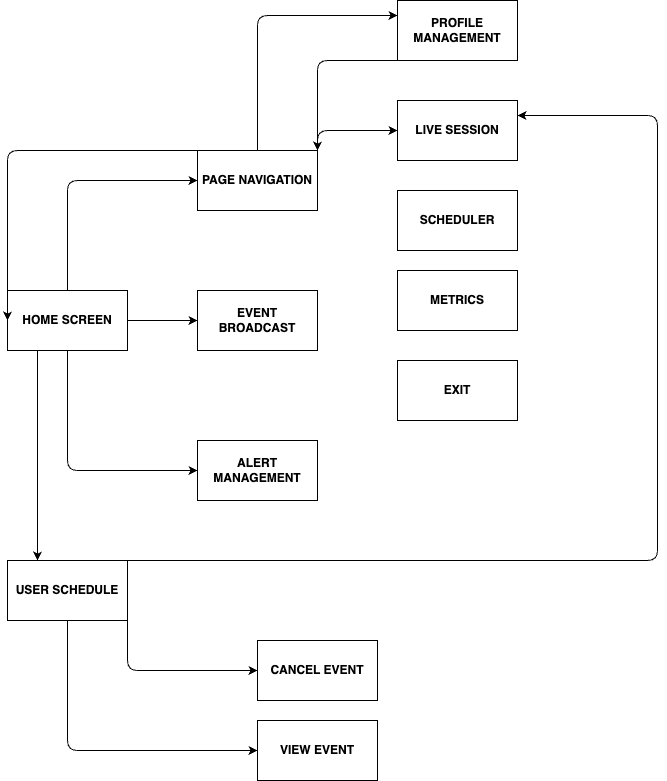

The diagram above was exported from draw.io. Its source (the exported page's mxGraphModel, read from the mxfile embedded in the PNG):
<mxGraphModel dx="2092" dy="1048" grid="1" gridSize="10" guides="1" tooltips="1" connect="1" arrows="1" fold="1" page="1" pageScale="1" pageWidth="850" pageHeight="1100" math="0" shadow="0">
  <root>
    <mxCell id="0" />
    <mxCell id="1" parent="0" />
    <mxCell id="6" style="edgeStyle=none;html=1;exitX=1;exitY=0.5;exitDx=0;exitDy=0;entryX=0;entryY=0.5;entryDx=0;entryDy=0;" edge="1" parent="1" source="2" target="4">
      <mxGeometry relative="1" as="geometry" />
    </mxCell>
    <mxCell id="7" style="edgeStyle=none;html=1;exitX=0.5;exitY=0;exitDx=0;exitDy=0;entryX=0;entryY=0.5;entryDx=0;entryDy=0;" edge="1" parent="1" source="2" target="3">
      <mxGeometry relative="1" as="geometry">
        <Array as="points">
          <mxPoint x="110" y="230" />
        </Array>
      </mxGeometry>
    </mxCell>
    <mxCell id="8" style="edgeStyle=none;html=1;exitX=0.5;exitY=1;exitDx=0;exitDy=0;entryX=0;entryY=0.5;entryDx=0;entryDy=0;" edge="1" parent="1" source="2" target="5">
      <mxGeometry relative="1" as="geometry">
        <Array as="points">
          <mxPoint x="110" y="520" />
        </Array>
      </mxGeometry>
    </mxCell>
    <mxCell id="20" style="edgeStyle=none;html=1;exitX=0.25;exitY=1;exitDx=0;exitDy=0;entryX=0.25;entryY=0;entryDx=0;entryDy=0;" edge="1" parent="1" source="2" target="19">
      <mxGeometry relative="1" as="geometry" />
    </mxCell>
    <mxCell id="2" value="&lt;b&gt;HOME SCREEN&lt;/b&gt;" style="rounded=0;whiteSpace=wrap;html=1;" vertex="1" parent="1">
      <mxGeometry x="50" y="340" width="120" height="60" as="geometry" />
    </mxCell>
    <mxCell id="9" style="edgeStyle=none;html=1;exitX=0.25;exitY=0;exitDx=0;exitDy=0;entryX=0;entryY=0.5;entryDx=0;entryDy=0;" edge="1" parent="1" source="3" target="2">
      <mxGeometry relative="1" as="geometry">
        <Array as="points">
          <mxPoint x="50" y="200" />
        </Array>
      </mxGeometry>
    </mxCell>
    <mxCell id="14" style="edgeStyle=none;html=1;exitX=0.5;exitY=0;exitDx=0;exitDy=0;entryX=0;entryY=0.25;entryDx=0;entryDy=0;" edge="1" parent="1" source="3" target="11">
      <mxGeometry relative="1" as="geometry">
        <Array as="points">
          <mxPoint x="300" y="65" />
        </Array>
      </mxGeometry>
    </mxCell>
    <mxCell id="15" style="edgeStyle=none;html=1;exitX=1;exitY=0.5;exitDx=0;exitDy=0;entryX=0;entryY=0.5;entryDx=0;entryDy=0;" edge="1" parent="1" source="3" target="12">
      <mxGeometry relative="1" as="geometry">
        <Array as="points">
          <mxPoint x="360" y="180" />
        </Array>
      </mxGeometry>
    </mxCell>
    <mxCell id="3" value="&lt;b&gt;PAGE NAVIGATION&lt;/b&gt;" style="rounded=0;whiteSpace=wrap;html=1;" vertex="1" parent="1">
      <mxGeometry x="240" y="200" width="120" height="60" as="geometry" />
    </mxCell>
    <mxCell id="4" value="&lt;b&gt;EVENT BROADCAST&lt;/b&gt;" style="rounded=0;whiteSpace=wrap;html=1;" vertex="1" parent="1">
      <mxGeometry x="240" y="340" width="120" height="60" as="geometry" />
    </mxCell>
    <mxCell id="5" value="&lt;b&gt;ALERT MANAGEMENT&lt;/b&gt;" style="rounded=0;whiteSpace=wrap;html=1;" vertex="1" parent="1">
      <mxGeometry x="240" y="490" width="120" height="60" as="geometry" />
    </mxCell>
    <mxCell id="13" style="edgeStyle=none;html=1;exitX=0;exitY=1;exitDx=0;exitDy=0;entryX=1;entryY=0;entryDx=0;entryDy=0;" edge="1" parent="1" source="11" target="3">
      <mxGeometry relative="1" as="geometry">
        <Array as="points">
          <mxPoint x="360" y="110" />
        </Array>
      </mxGeometry>
    </mxCell>
    <mxCell id="11" value="&lt;b&gt;PROFILE MANAGEMENT&lt;/b&gt;" style="rounded=0;whiteSpace=wrap;html=1;" vertex="1" parent="1">
      <mxGeometry x="440" y="50" width="120" height="60" as="geometry" />
    </mxCell>
    <mxCell id="12" value="&lt;b&gt;LIVE SESSION&lt;/b&gt;" style="rounded=0;whiteSpace=wrap;html=1;" vertex="1" parent="1">
      <mxGeometry x="440" y="150" width="120" height="60" as="geometry" />
    </mxCell>
    <mxCell id="16" value="&lt;b&gt;SCHEDULER&lt;/b&gt;" style="rounded=0;whiteSpace=wrap;html=1;" vertex="1" parent="1">
      <mxGeometry x="440" y="240" width="120" height="60" as="geometry" />
    </mxCell>
    <mxCell id="17" value="&lt;b&gt;METRICS&lt;/b&gt;" style="rounded=0;whiteSpace=wrap;html=1;" vertex="1" parent="1">
      <mxGeometry x="440" y="320" width="120" height="60" as="geometry" />
    </mxCell>
    <mxCell id="18" value="&lt;b&gt;EXIT&lt;/b&gt;" style="rounded=0;whiteSpace=wrap;html=1;" vertex="1" parent="1">
      <mxGeometry x="440" y="410" width="120" height="60" as="geometry" />
    </mxCell>
    <mxCell id="22" style="edgeStyle=none;html=1;exitX=1;exitY=0.5;exitDx=0;exitDy=0;entryX=0;entryY=0.5;entryDx=0;entryDy=0;" edge="1" parent="1" source="19" target="21">
      <mxGeometry relative="1" as="geometry">
        <Array as="points">
          <mxPoint x="170" y="720" />
        </Array>
      </mxGeometry>
    </mxCell>
    <mxCell id="23" style="edgeStyle=none;html=1;exitX=0.75;exitY=0;exitDx=0;exitDy=0;entryX=1;entryY=0.25;entryDx=0;entryDy=0;" edge="1" parent="1" source="19" target="12">
      <mxGeometry relative="1" as="geometry">
        <Array as="points">
          <mxPoint x="700" y="610" />
          <mxPoint x="700" y="165" />
        </Array>
      </mxGeometry>
    </mxCell>
    <mxCell id="25" style="edgeStyle=none;html=1;exitX=0.5;exitY=1;exitDx=0;exitDy=0;entryX=0;entryY=0.5;entryDx=0;entryDy=0;" edge="1" parent="1" source="19" target="24">
      <mxGeometry relative="1" as="geometry">
        <Array as="points">
          <mxPoint x="110" y="800" />
        </Array>
      </mxGeometry>
    </mxCell>
    <mxCell id="19" value="&lt;b&gt;USER SCHEDULE&lt;/b&gt;" style="rounded=0;whiteSpace=wrap;html=1;" vertex="1" parent="1">
      <mxGeometry x="50" y="610" width="120" height="60" as="geometry" />
    </mxCell>
    <mxCell id="21" value="&lt;b&gt;CANCEL EVENT&lt;/b&gt;" style="rounded=0;whiteSpace=wrap;html=1;" vertex="1" parent="1">
      <mxGeometry x="300" y="690" width="120" height="60" as="geometry" />
    </mxCell>
    <mxCell id="24" value="&lt;b&gt;VIEW EVENT&lt;/b&gt;" style="rounded=0;whiteSpace=wrap;html=1;" vertex="1" parent="1">
      <mxGeometry x="300" y="770" width="120" height="60" as="geometry" />
    </mxCell>
  </root>
</mxGraphModel>